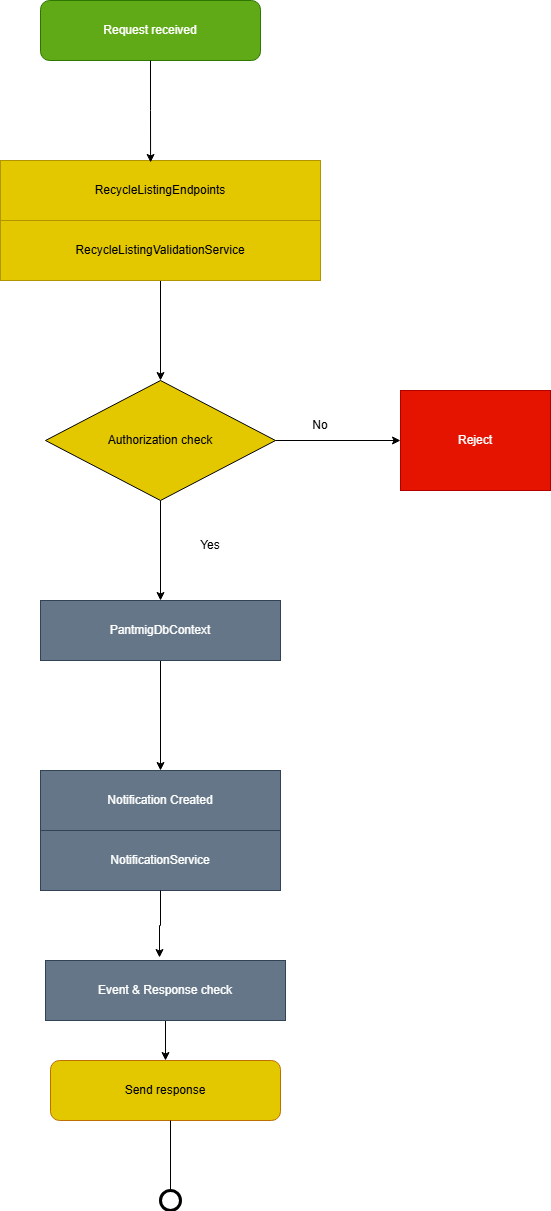

The diagram above was exported from draw.io. Its source (the exported page's mxGraphModel, read from the mxfile embedded in the PNG):
<mxGraphModel dx="2024" dy="1148" grid="1" gridSize="10" guides="1" tooltips="1" connect="1" arrows="1" fold="1" page="1" pageScale="1" pageWidth="827" pageHeight="1169" math="0" shadow="0">
  <root>
    <mxCell id="0" />
    <mxCell id="1" parent="0" />
    <mxCell id="OqtxL3XWHAOJQ-9eV9iZ-1" parent="1" style="rounded=1;whiteSpace=wrap;html=1;fillColor=#60a917;fontColor=#ffffff;strokeColor=#2D7600;" value="Request received" vertex="1">
      <mxGeometry height="60" width="220" x="320" y="40" as="geometry" />
    </mxCell>
    <mxCell id="OqtxL3XWHAOJQ-9eV9iZ-2" parent="1" style="rounded=0;whiteSpace=wrap;html=1;fillColor=light-dark(#E3C800,#FFC700);strokeColor=#B09500;fontColor=#000000;" value="&lt;font style=&quot;color: light-dark(rgb(0, 0, 0), rgb(0, 0, 0));&quot;&gt;RecycleListingEndpoints&lt;/font&gt;" vertex="1">
      <mxGeometry height="60" width="320" x="280" y="200" as="geometry" />
    </mxCell>
    <mxCell id="OqtxL3XWHAOJQ-9eV9iZ-6" edge="1" parent="1" source="OqtxL3XWHAOJQ-9eV9iZ-3" style="edgeStyle=orthogonalEdgeStyle;rounded=0;orthogonalLoop=1;jettySize=auto;html=1;entryX=0.5;entryY=0;entryDx=0;entryDy=0;" target="OqtxL3XWHAOJQ-9eV9iZ-4">
      <mxGeometry relative="1" as="geometry" />
    </mxCell>
    <mxCell id="OqtxL3XWHAOJQ-9eV9iZ-3" parent="1" style="rounded=0;whiteSpace=wrap;html=1;strokeColor=#B09500;fillColor=light-dark(#E3C800,#FFFF99);fontColor=#000000;" value="&lt;font style=&quot;color: light-dark(rgb(0, 0, 0), rgb(0, 0, 0));&quot;&gt;RecycleListingValidationService&lt;/font&gt;" vertex="1">
      <mxGeometry height="60" width="320" x="280" y="260" as="geometry" />
    </mxCell>
    <mxCell id="OqtxL3XWHAOJQ-9eV9iZ-7" edge="1" parent="1" source="OqtxL3XWHAOJQ-9eV9iZ-4" style="edgeStyle=orthogonalEdgeStyle;rounded=0;orthogonalLoop=1;jettySize=auto;html=1;">
      <mxGeometry relative="1" as="geometry">
        <mxPoint x="680" y="480" as="targetPoint" />
      </mxGeometry>
    </mxCell>
    <mxCell id="OqtxL3XWHAOJQ-9eV9iZ-22" edge="1" parent="1" source="OqtxL3XWHAOJQ-9eV9iZ-4" style="edgeStyle=orthogonalEdgeStyle;rounded=0;orthogonalLoop=1;jettySize=auto;html=1;entryX=0.5;entryY=0;entryDx=0;entryDy=0;" target="OqtxL3XWHAOJQ-9eV9iZ-9">
      <mxGeometry relative="1" as="geometry" />
    </mxCell>
    <mxCell id="OqtxL3XWHAOJQ-9eV9iZ-4" parent="1" style="rhombus;whiteSpace=wrap;html=1;fillColor=light-dark(#E3C800,#FFC700);" value="&lt;font style=&quot;color: light-dark(rgb(0, 0, 0), rgb(0, 0, 0));&quot;&gt;Authorization check&lt;/font&gt;" vertex="1">
      <mxGeometry height="120" width="230" x="325" y="420" as="geometry" />
    </mxCell>
    <mxCell id="OqtxL3XWHAOJQ-9eV9iZ-5" edge="1" parent="1" source="OqtxL3XWHAOJQ-9eV9iZ-1" style="edgeStyle=orthogonalEdgeStyle;rounded=0;orthogonalLoop=1;jettySize=auto;html=1;entryX=0.469;entryY=0.033;entryDx=0;entryDy=0;entryPerimeter=0;" target="OqtxL3XWHAOJQ-9eV9iZ-2">
      <mxGeometry relative="1" as="geometry" />
    </mxCell>
    <mxCell id="OqtxL3XWHAOJQ-9eV9iZ-15" edge="1" parent="1" source="OqtxL3XWHAOJQ-9eV9iZ-9" style="edgeStyle=orthogonalEdgeStyle;rounded=0;orthogonalLoop=1;jettySize=auto;html=1;entryX=0.5;entryY=0;entryDx=0;entryDy=0;" target="OqtxL3XWHAOJQ-9eV9iZ-10">
      <mxGeometry relative="1" as="geometry" />
    </mxCell>
    <mxCell id="OqtxL3XWHAOJQ-9eV9iZ-9" parent="1" style="rounded=0;whiteSpace=wrap;html=1;fillColor=#647687;fontColor=#ffffff;strokeColor=#314354;" value="PantmigDbContext" vertex="1">
      <mxGeometry height="60" width="240" x="320" y="640" as="geometry" />
    </mxCell>
    <mxCell id="OqtxL3XWHAOJQ-9eV9iZ-10" parent="1" style="rounded=0;whiteSpace=wrap;html=1;fillColor=#647687;fontColor=#ffffff;strokeColor=#314354;" value="Notification Created" vertex="1">
      <mxGeometry height="60" width="240" x="320" y="810" as="geometry" />
    </mxCell>
    <mxCell id="OqtxL3XWHAOJQ-9eV9iZ-11" parent="1" style="rounded=0;whiteSpace=wrap;html=1;fillColor=#647687;fontColor=#ffffff;strokeColor=#314354;" value="NotificationService" vertex="1">
      <mxGeometry height="60" width="240" x="320" y="870" as="geometry" />
    </mxCell>
    <mxCell id="OqtxL3XWHAOJQ-9eV9iZ-17" edge="1" parent="1" source="OqtxL3XWHAOJQ-9eV9iZ-12" style="edgeStyle=orthogonalEdgeStyle;rounded=0;orthogonalLoop=1;jettySize=auto;html=1;entryX=0.5;entryY=0;entryDx=0;entryDy=0;" target="OqtxL3XWHAOJQ-9eV9iZ-13">
      <mxGeometry relative="1" as="geometry" />
    </mxCell>
    <mxCell id="OqtxL3XWHAOJQ-9eV9iZ-12" parent="1" style="rounded=0;whiteSpace=wrap;html=1;fillColor=#647687;fontColor=#ffffff;strokeColor=#314354;" value="Event &amp;amp; Response check" vertex="1">
      <mxGeometry height="60" width="240" x="325" y="1000" as="geometry" />
    </mxCell>
    <mxCell id="OqtxL3XWHAOJQ-9eV9iZ-13" parent="1" style="rounded=1;whiteSpace=wrap;html=1;fillColor=light-dark(#E3C800,#FFC700);fontColor=#000000;strokeColor=#BD7000;" value="&lt;font style=&quot;color: light-dark(rgb(0, 0, 0), rgb(0, 0, 0));&quot;&gt;Send response&lt;/font&gt;" vertex="1">
      <mxGeometry height="60" width="230" x="330" y="1100" as="geometry" />
    </mxCell>
    <mxCell id="OqtxL3XWHAOJQ-9eV9iZ-16" edge="1" parent="1" source="OqtxL3XWHAOJQ-9eV9iZ-11" style="edgeStyle=orthogonalEdgeStyle;rounded=0;orthogonalLoop=1;jettySize=auto;html=1;entryX=0.475;entryY=-0.05;entryDx=0;entryDy=0;entryPerimeter=0;" target="OqtxL3XWHAOJQ-9eV9iZ-12">
      <mxGeometry relative="1" as="geometry">
        <mxPoint x="440" y="990" as="targetPoint" />
      </mxGeometry>
    </mxCell>
    <mxCell id="OqtxL3XWHAOJQ-9eV9iZ-18" parent="1" style="rounded=0;whiteSpace=wrap;html=1;fillColor=#e51400;fontColor=#ffffff;strokeColor=#B20000;" value="Reject" vertex="1">
      <mxGeometry height="100" width="150" x="680" y="430" as="geometry" />
    </mxCell>
    <mxCell id="OqtxL3XWHAOJQ-9eV9iZ-19" parent="1" style="text;html=1;whiteSpace=wrap;strokeColor=none;fillColor=none;align=center;verticalAlign=middle;rounded=0;" value="No" vertex="1">
      <mxGeometry height="30" width="60" x="570" y="450" as="geometry" />
    </mxCell>
    <mxCell id="OqtxL3XWHAOJQ-9eV9iZ-20" parent="1" style="text;html=1;whiteSpace=wrap;strokeColor=none;fillColor=none;align=center;verticalAlign=middle;rounded=0;" value="Yes" vertex="1">
      <mxGeometry height="30" width="60" x="460" y="570" as="geometry" />
    </mxCell>
    <mxCell id="OqtxL3XWHAOJQ-9eV9iZ-23" edge="1" parent="1" style="endArrow=none;html=1;rounded=0;" value="">
      <mxGeometry height="50" relative="1" width="50" as="geometry">
        <mxPoint x="450" y="1230" as="sourcePoint" />
        <mxPoint x="450" y="1160" as="targetPoint" />
      </mxGeometry>
    </mxCell>
    <mxCell id="OqtxL3XWHAOJQ-9eV9iZ-24" parent="1" style="points=[[0.145,0.145,0],[0.5,0,0],[0.855,0.145,0],[1,0.5,0],[0.855,0.855,0],[0.5,1,0],[0.145,0.855,0],[0,0.5,0]];shape=mxgraph.bpmn.event;html=1;verticalLabelPosition=bottom;labelBackgroundColor=#ffffff;verticalAlign=top;align=center;perimeter=ellipsePerimeter;outlineConnect=0;aspect=fixed;outline=end;symbol=terminate2;" value="" vertex="1">
      <mxGeometry height="20" width="20" x="440" y="1230" as="geometry" />
    </mxCell>
  </root>
</mxGraphModel>